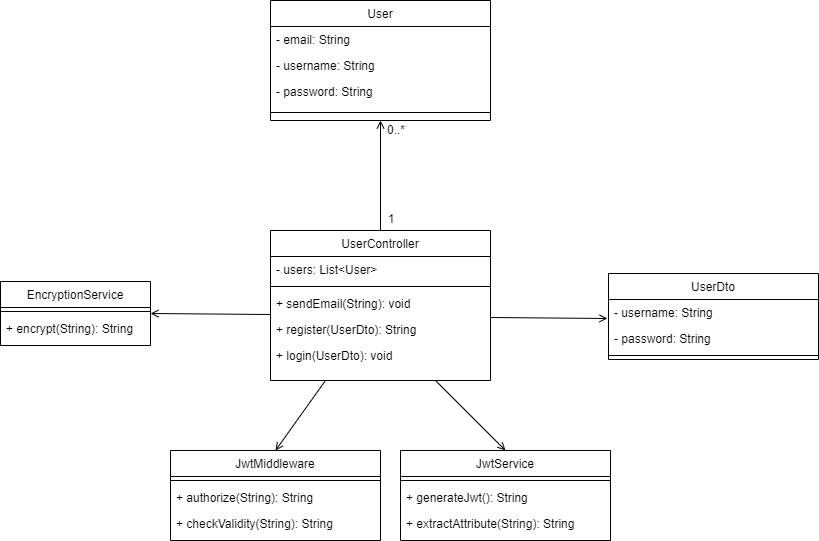

The diagram above was exported from draw.io. Its source (the exported page's mxGraphModel, read from the mxfile embedded in the PNG):
<mxGraphModel dx="2249" dy="705" grid="1" gridSize="10" guides="1" tooltips="1" connect="1" arrows="1" fold="1" page="1" pageScale="1" pageWidth="827" pageHeight="1169" math="0" shadow="0">
  <root>
    <mxCell id="WIyWlLk6GJQsqaUBKTNV-0" />
    <mxCell id="WIyWlLk6GJQsqaUBKTNV-1" parent="WIyWlLk6GJQsqaUBKTNV-0" />
    <mxCell id="zkfFHV4jXpPFQw0GAbJ--0" value="User" style="swimlane;fontStyle=0;align=center;verticalAlign=top;childLayout=stackLayout;horizontal=1;startSize=26;horizontalStack=0;resizeParent=1;resizeLast=0;collapsible=1;marginBottom=0;rounded=0;shadow=0;strokeWidth=1;" parent="WIyWlLk6GJQsqaUBKTNV-1" vertex="1">
      <mxGeometry x="240" y="240" width="220" height="120" as="geometry">
        <mxRectangle x="230" y="140" width="160" height="26" as="alternateBounds" />
      </mxGeometry>
    </mxCell>
    <mxCell id="zkfFHV4jXpPFQw0GAbJ--1" value="- email: String" style="text;align=left;verticalAlign=top;spacingLeft=4;spacingRight=4;overflow=hidden;rotatable=0;points=[[0,0.5],[1,0.5]];portConstraint=eastwest;" parent="zkfFHV4jXpPFQw0GAbJ--0" vertex="1">
      <mxGeometry y="26" width="220" height="26" as="geometry" />
    </mxCell>
    <mxCell id="zkfFHV4jXpPFQw0GAbJ--2" value="- username: String" style="text;align=left;verticalAlign=top;spacingLeft=4;spacingRight=4;overflow=hidden;rotatable=0;points=[[0,0.5],[1,0.5]];portConstraint=eastwest;rounded=0;shadow=0;html=0;" parent="zkfFHV4jXpPFQw0GAbJ--0" vertex="1">
      <mxGeometry y="52" width="220" height="26" as="geometry" />
    </mxCell>
    <mxCell id="zkfFHV4jXpPFQw0GAbJ--3" value="- password: String" style="text;align=left;verticalAlign=top;spacingLeft=4;spacingRight=4;overflow=hidden;rotatable=0;points=[[0,0.5],[1,0.5]];portConstraint=eastwest;rounded=0;shadow=0;html=0;" parent="zkfFHV4jXpPFQw0GAbJ--0" vertex="1">
      <mxGeometry y="78" width="220" height="26" as="geometry" />
    </mxCell>
    <mxCell id="zkfFHV4jXpPFQw0GAbJ--4" value="" style="line;html=1;strokeWidth=1;align=left;verticalAlign=middle;spacingTop=-1;spacingLeft=3;spacingRight=3;rotatable=0;labelPosition=right;points=[];portConstraint=eastwest;" parent="zkfFHV4jXpPFQw0GAbJ--0" vertex="1">
      <mxGeometry y="104" width="220" height="16" as="geometry" />
    </mxCell>
    <mxCell id="zkfFHV4jXpPFQw0GAbJ--17" value="JwtService" style="swimlane;fontStyle=0;align=center;verticalAlign=top;childLayout=stackLayout;horizontal=1;startSize=26;horizontalStack=0;resizeParent=1;resizeLast=0;collapsible=1;marginBottom=0;rounded=0;shadow=0;strokeWidth=1;" parent="WIyWlLk6GJQsqaUBKTNV-1" vertex="1">
      <mxGeometry x="370" y="690" width="210" height="90" as="geometry">
        <mxRectangle x="550" y="140" width="160" height="26" as="alternateBounds" />
      </mxGeometry>
    </mxCell>
    <mxCell id="n5x2xyr4DV7loJtK0Saz-71" value="" style="line;html=1;strokeWidth=1;align=left;verticalAlign=middle;spacingTop=-1;spacingLeft=3;spacingRight=3;rotatable=0;labelPosition=right;points=[];portConstraint=eastwest;" parent="zkfFHV4jXpPFQw0GAbJ--17" vertex="1">
      <mxGeometry y="26" width="210" height="8" as="geometry" />
    </mxCell>
    <mxCell id="zkfFHV4jXpPFQw0GAbJ--24" value="+ generateJwt(): String" style="text;align=left;verticalAlign=top;spacingLeft=4;spacingRight=4;overflow=hidden;rotatable=0;points=[[0,0.5],[1,0.5]];portConstraint=eastwest;" parent="zkfFHV4jXpPFQw0GAbJ--17" vertex="1">
      <mxGeometry y="34" width="210" height="26" as="geometry" />
    </mxCell>
    <mxCell id="n5x2xyr4DV7loJtK0Saz-9" value="+ extractAttribute(String): String" style="text;align=left;verticalAlign=top;spacingLeft=4;spacingRight=4;overflow=hidden;rotatable=0;points=[[0,0.5],[1,0.5]];portConstraint=eastwest;" parent="zkfFHV4jXpPFQw0GAbJ--17" vertex="1">
      <mxGeometry y="60" width="210" height="26" as="geometry" />
    </mxCell>
    <mxCell id="n5x2xyr4DV7loJtK0Saz-10" style="edgeStyle=orthogonalEdgeStyle;rounded=0;orthogonalLoop=1;jettySize=auto;html=1;entryX=0.5;entryY=1;entryDx=0;entryDy=0;endArrow=open;endFill=0;" parent="WIyWlLk6GJQsqaUBKTNV-1" source="n5x2xyr4DV7loJtK0Saz-2" target="zkfFHV4jXpPFQw0GAbJ--0" edge="1">
      <mxGeometry relative="1" as="geometry" />
    </mxCell>
    <mxCell id="n5x2xyr4DV7loJtK0Saz-2" value="UserController" style="swimlane;fontStyle=0;align=center;verticalAlign=top;childLayout=stackLayout;horizontal=1;startSize=26;horizontalStack=0;resizeParent=1;resizeLast=0;collapsible=1;marginBottom=0;rounded=0;shadow=0;strokeWidth=1;" parent="WIyWlLk6GJQsqaUBKTNV-1" vertex="1">
      <mxGeometry x="240" y="470" width="220" height="150" as="geometry">
        <mxRectangle x="230" y="140" width="160" height="26" as="alternateBounds" />
      </mxGeometry>
    </mxCell>
    <mxCell id="n5x2xyr4DV7loJtK0Saz-3" value="- users: List&lt;User&gt;" style="text;align=left;verticalAlign=top;spacingLeft=4;spacingRight=4;overflow=hidden;rotatable=0;points=[[0,0.5],[1,0.5]];portConstraint=eastwest;" parent="n5x2xyr4DV7loJtK0Saz-2" vertex="1">
      <mxGeometry y="26" width="220" height="26" as="geometry" />
    </mxCell>
    <mxCell id="n5x2xyr4DV7loJtK0Saz-6" value="" style="line;html=1;strokeWidth=1;align=left;verticalAlign=middle;spacingTop=-1;spacingLeft=3;spacingRight=3;rotatable=0;labelPosition=right;points=[];portConstraint=eastwest;" parent="n5x2xyr4DV7loJtK0Saz-2" vertex="1">
      <mxGeometry y="52" width="220" height="8" as="geometry" />
    </mxCell>
    <mxCell id="n5x2xyr4DV7loJtK0Saz-7" value="+ sendEmail(String): void" style="text;align=left;verticalAlign=top;spacingLeft=4;spacingRight=4;overflow=hidden;rotatable=0;points=[[0,0.5],[1,0.5]];portConstraint=eastwest;" parent="n5x2xyr4DV7loJtK0Saz-2" vertex="1">
      <mxGeometry y="60" width="220" height="26" as="geometry" />
    </mxCell>
    <mxCell id="n5x2xyr4DV7loJtK0Saz-21" value="+ register(UserDto): String" style="text;align=left;verticalAlign=top;spacingLeft=4;spacingRight=4;overflow=hidden;rotatable=0;points=[[0,0.5],[1,0.5]];portConstraint=eastwest;" parent="n5x2xyr4DV7loJtK0Saz-2" vertex="1">
      <mxGeometry y="86" width="220" height="26" as="geometry" />
    </mxCell>
    <mxCell id="n5x2xyr4DV7loJtK0Saz-8" value="+ login(UserDto): void" style="text;align=left;verticalAlign=top;spacingLeft=4;spacingRight=4;overflow=hidden;rotatable=0;points=[[0,0.5],[1,0.5]];portConstraint=eastwest;" parent="n5x2xyr4DV7loJtK0Saz-2" vertex="1">
      <mxGeometry y="112" width="220" height="26" as="geometry" />
    </mxCell>
    <mxCell id="n5x2xyr4DV7loJtK0Saz-27" value="0..*" style="text;html=1;strokeColor=none;fillColor=none;align=center;verticalAlign=middle;whiteSpace=wrap;rounded=0;" parent="WIyWlLk6GJQsqaUBKTNV-1" vertex="1">
      <mxGeometry x="336" y="354" width="60" height="30" as="geometry" />
    </mxCell>
    <mxCell id="n5x2xyr4DV7loJtK0Saz-28" value="1" style="text;html=1;strokeColor=none;fillColor=none;align=center;verticalAlign=middle;whiteSpace=wrap;rounded=0;" parent="WIyWlLk6GJQsqaUBKTNV-1" vertex="1">
      <mxGeometry x="331" y="443" width="60" height="30" as="geometry" />
    </mxCell>
    <mxCell id="n5x2xyr4DV7loJtK0Saz-35" value="JwtMiddleware" style="swimlane;fontStyle=0;align=center;verticalAlign=top;childLayout=stackLayout;horizontal=1;startSize=26;horizontalStack=0;resizeParent=1;resizeLast=0;collapsible=1;marginBottom=0;rounded=0;shadow=0;strokeWidth=1;" parent="WIyWlLk6GJQsqaUBKTNV-1" vertex="1">
      <mxGeometry x="140" y="690" width="210" height="90" as="geometry">
        <mxRectangle x="550" y="140" width="160" height="26" as="alternateBounds" />
      </mxGeometry>
    </mxCell>
    <mxCell id="n5x2xyr4DV7loJtK0Saz-70" value="" style="line;html=1;strokeWidth=1;align=left;verticalAlign=middle;spacingTop=-1;spacingLeft=3;spacingRight=3;rotatable=0;labelPosition=right;points=[];portConstraint=eastwest;" parent="n5x2xyr4DV7loJtK0Saz-35" vertex="1">
      <mxGeometry y="26" width="210" height="8" as="geometry" />
    </mxCell>
    <mxCell id="n5x2xyr4DV7loJtK0Saz-36" value="+ authorize(String): String" style="text;align=left;verticalAlign=top;spacingLeft=4;spacingRight=4;overflow=hidden;rotatable=0;points=[[0,0.5],[1,0.5]];portConstraint=eastwest;" parent="n5x2xyr4DV7loJtK0Saz-35" vertex="1">
      <mxGeometry y="34" width="210" height="26" as="geometry" />
    </mxCell>
    <mxCell id="n5x2xyr4DV7loJtK0Saz-37" value="+ checkValidity(String): String" style="text;align=left;verticalAlign=top;spacingLeft=4;spacingRight=4;overflow=hidden;rotatable=0;points=[[0,0.5],[1,0.5]];portConstraint=eastwest;" parent="n5x2xyr4DV7loJtK0Saz-35" vertex="1">
      <mxGeometry y="60" width="210" height="26" as="geometry" />
    </mxCell>
    <mxCell id="n5x2xyr4DV7loJtK0Saz-42" value="" style="endArrow=open;html=1;rounded=0;exitX=0.25;exitY=1;exitDx=0;exitDy=0;entryX=0.5;entryY=0;entryDx=0;entryDy=0;endFill=0;" parent="WIyWlLk6GJQsqaUBKTNV-1" source="n5x2xyr4DV7loJtK0Saz-2" target="n5x2xyr4DV7loJtK0Saz-35" edge="1">
      <mxGeometry width="50" height="50" relative="1" as="geometry">
        <mxPoint x="390" y="620" as="sourcePoint" />
        <mxPoint x="440" y="570" as="targetPoint" />
      </mxGeometry>
    </mxCell>
    <mxCell id="n5x2xyr4DV7loJtK0Saz-43" value="" style="endArrow=open;html=1;rounded=0;exitX=0.75;exitY=1;exitDx=0;exitDy=0;entryX=0.5;entryY=0;entryDx=0;entryDy=0;endFill=0;" parent="WIyWlLk6GJQsqaUBKTNV-1" source="n5x2xyr4DV7loJtK0Saz-2" target="zkfFHV4jXpPFQw0GAbJ--17" edge="1">
      <mxGeometry width="50" height="50" relative="1" as="geometry">
        <mxPoint x="390" y="620" as="sourcePoint" />
        <mxPoint x="450" y="760" as="targetPoint" />
      </mxGeometry>
    </mxCell>
    <mxCell id="n5x2xyr4DV7loJtK0Saz-44" value="UserDto" style="swimlane;fontStyle=0;align=center;verticalAlign=top;childLayout=stackLayout;horizontal=1;startSize=26;horizontalStack=0;resizeParent=1;resizeLast=0;collapsible=1;marginBottom=0;rounded=0;shadow=0;strokeWidth=1;" parent="WIyWlLk6GJQsqaUBKTNV-1" vertex="1">
      <mxGeometry x="578" y="513" width="210" height="86" as="geometry">
        <mxRectangle x="550" y="140" width="160" height="26" as="alternateBounds" />
      </mxGeometry>
    </mxCell>
    <mxCell id="n5x2xyr4DV7loJtK0Saz-45" value="- username: String" style="text;align=left;verticalAlign=top;spacingLeft=4;spacingRight=4;overflow=hidden;rotatable=0;points=[[0,0.5],[1,0.5]];portConstraint=eastwest;" parent="n5x2xyr4DV7loJtK0Saz-44" vertex="1">
      <mxGeometry y="26" width="210" height="26" as="geometry" />
    </mxCell>
    <mxCell id="n5x2xyr4DV7loJtK0Saz-46" value="- password: String" style="text;align=left;verticalAlign=top;spacingLeft=4;spacingRight=4;overflow=hidden;rotatable=0;points=[[0,0.5],[1,0.5]];portConstraint=eastwest;" parent="n5x2xyr4DV7loJtK0Saz-44" vertex="1">
      <mxGeometry y="52" width="210" height="26" as="geometry" />
    </mxCell>
    <mxCell id="n5x2xyr4DV7loJtK0Saz-53" value="" style="line;html=1;strokeWidth=1;align=left;verticalAlign=middle;spacingTop=-1;spacingLeft=3;spacingRight=3;rotatable=0;labelPosition=right;points=[];portConstraint=eastwest;" parent="n5x2xyr4DV7loJtK0Saz-44" vertex="1">
      <mxGeometry y="78" width="210" height="8" as="geometry" />
    </mxCell>
    <mxCell id="n5x2xyr4DV7loJtK0Saz-47" value="" style="endArrow=open;html=1;rounded=0;endFill=0;entryX=-0.005;entryY=0.769;entryDx=0;entryDy=0;entryPerimeter=0;" parent="WIyWlLk6GJQsqaUBKTNV-1" edge="1">
      <mxGeometry width="50" height="50" relative="1" as="geometry">
        <mxPoint x="460" y="557" as="sourcePoint" />
        <mxPoint x="576.9499999999998" y="557.9939999999999" as="targetPoint" />
      </mxGeometry>
    </mxCell>
    <mxCell id="n5x2xyr4DV7loJtK0Saz-56" value="EncryptionService" style="swimlane;fontStyle=0;align=center;verticalAlign=top;childLayout=stackLayout;horizontal=1;startSize=26;horizontalStack=0;resizeParent=1;resizeLast=0;collapsible=1;marginBottom=0;rounded=0;shadow=0;strokeWidth=1;" parent="WIyWlLk6GJQsqaUBKTNV-1" vertex="1">
      <mxGeometry x="-30" y="521" width="150" height="64" as="geometry">
        <mxRectangle x="230" y="140" width="160" height="26" as="alternateBounds" />
      </mxGeometry>
    </mxCell>
    <mxCell id="n5x2xyr4DV7loJtK0Saz-61" value="" style="line;html=1;strokeWidth=1;align=left;verticalAlign=middle;spacingTop=-1;spacingLeft=3;spacingRight=3;rotatable=0;labelPosition=right;points=[];portConstraint=eastwest;" parent="n5x2xyr4DV7loJtK0Saz-56" vertex="1">
      <mxGeometry y="26" width="150" height="8" as="geometry" />
    </mxCell>
    <mxCell id="n5x2xyr4DV7loJtK0Saz-57" value="+ encrypt(String): String" style="text;align=left;verticalAlign=top;spacingLeft=4;spacingRight=4;overflow=hidden;rotatable=0;points=[[0,0.5],[1,0.5]];portConstraint=eastwest;" parent="n5x2xyr4DV7loJtK0Saz-56" vertex="1">
      <mxGeometry y="34" width="150" height="26" as="geometry" />
    </mxCell>
    <mxCell id="n5x2xyr4DV7loJtK0Saz-59" value="" style="endArrow=open;html=1;rounded=0;exitX=-0.014;exitY=0.077;exitDx=0;exitDy=0;exitPerimeter=0;endFill=0;entryX=1;entryY=0.75;entryDx=0;entryDy=0;entryPerimeter=0;" parent="WIyWlLk6GJQsqaUBKTNV-1" edge="1" target="n5x2xyr4DV7loJtK0Saz-61">
      <mxGeometry width="50" height="50" relative="1" as="geometry">
        <mxPoint x="240.00000000000009" y="554.012" as="sourcePoint" />
        <mxPoint x="130" y="554" as="targetPoint" />
      </mxGeometry>
    </mxCell>
  </root>
</mxGraphModel>